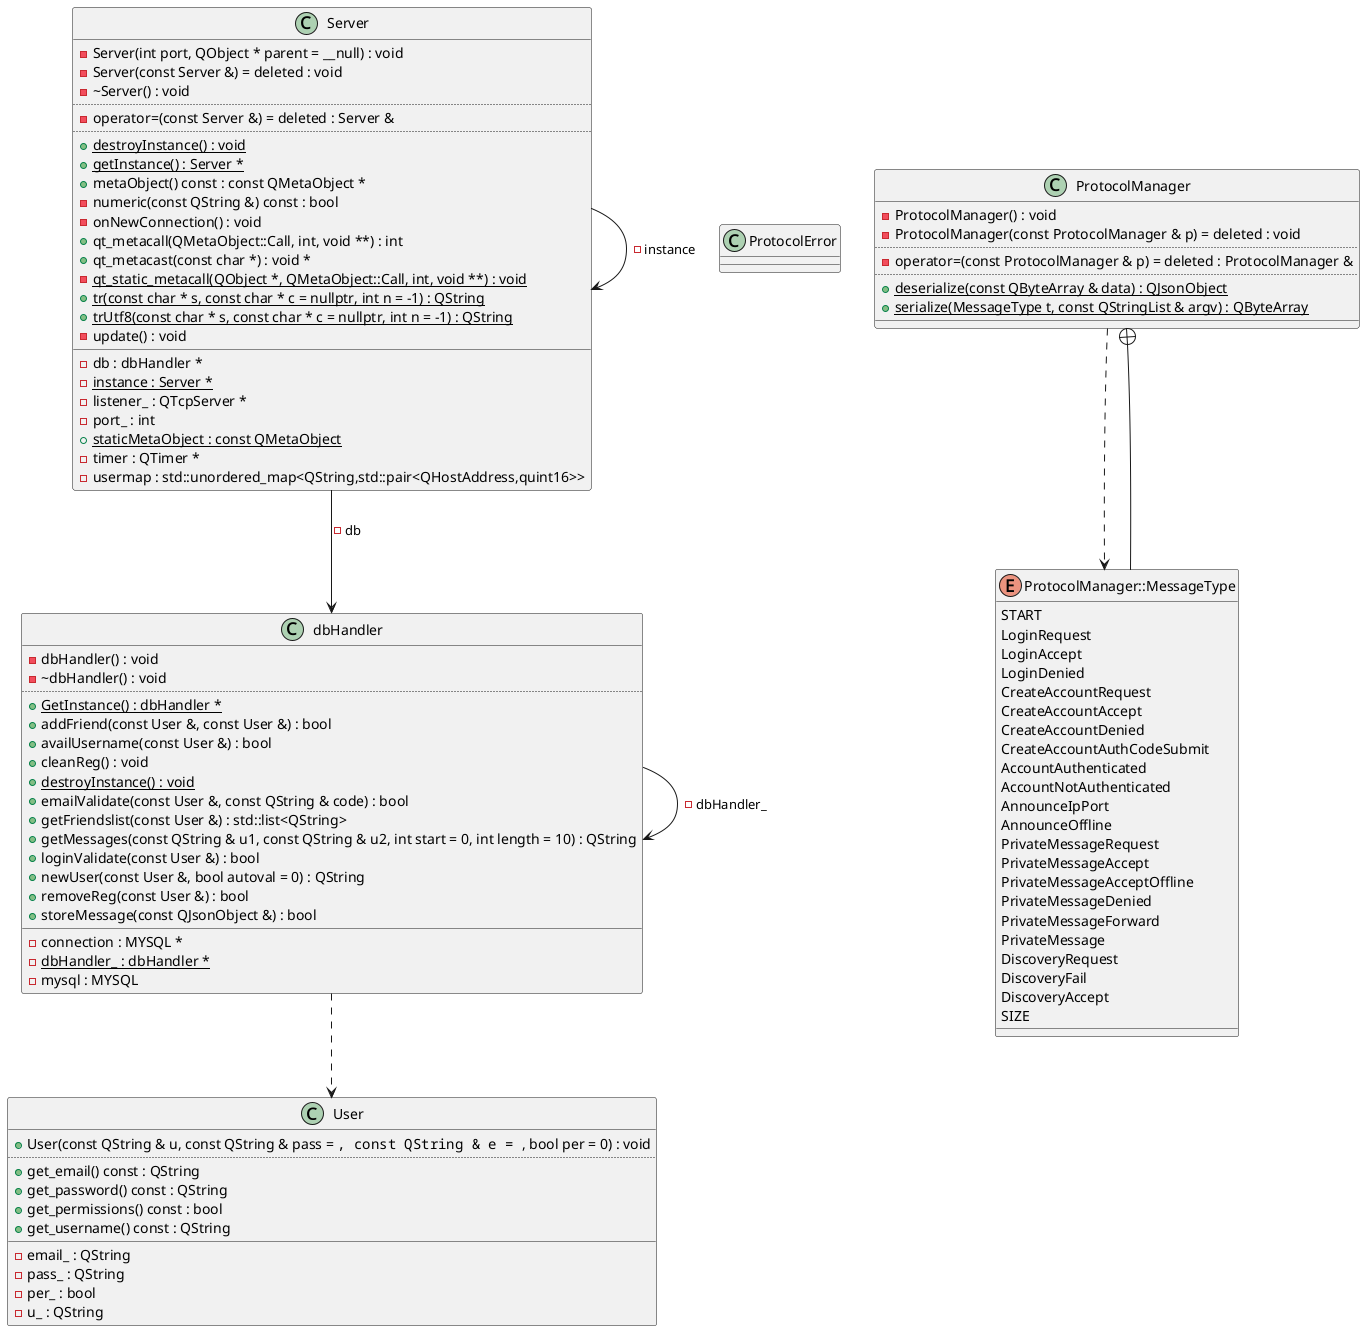

The diagram above was rendered by PlantUML. Its source (embedded in the PNG):
@startuml
class "User" as C_0013909460443608576024
class C_0013909460443608576024 {
+User(const QString & u, const QString & pass = "", const QString & e = "", bool per = 0) : void
..
+get_email() const : QString
+get_password() const : QString
+get_permissions() const : bool
+get_username() const : QString
__
-email_ : QString
-pass_ : QString
-per_ : bool
-u_ : QString
}
class "dbHandler" as C_0007180728308577750051
class C_0007180728308577750051 {
-dbHandler() : void
-~dbHandler() : void
..
{static} +GetInstance() : dbHandler *
+addFriend(const User &, const User &) : bool
+availUsername(const User &) : bool
+cleanReg() : void
{static} +destroyInstance() : void
+emailValidate(const User &, const QString & code) : bool
+getFriendslist(const User &) : std::list<QString>
+getMessages(const QString & u1, const QString & u2, int start = 0, int length = 10) : QString
+loginValidate(const User &) : bool
+newUser(const User &, bool autoval = 0) : QString
+removeReg(const User &) : bool
+storeMessage(const QJsonObject &) : bool
__
-connection : MYSQL *
{static} -dbHandler_ : dbHandler *
-mysql : MYSQL
}
class "ProtocolError" as C_0012766499065510760009
class C_0012766499065510760009 {
__
}
class "ProtocolManager" as C_0016429213831703395188
class C_0016429213831703395188 {
-ProtocolManager() : void
-ProtocolManager(const ProtocolManager & p) = deleted : void
..
-operator=(const ProtocolManager & p) = deleted : ProtocolManager &
..
{static} +deserialize(const QByteArray & data) : QJsonObject
{static} +serialize(MessageType t, const QStringList & argv) : QByteArray
__
}
enum "ProtocolManager::MessageType" as C_0008849749518693832582
enum C_0008849749518693832582 {
START
LoginRequest
LoginAccept
LoginDenied
CreateAccountRequest
CreateAccountAccept
CreateAccountDenied
CreateAccountAuthCodeSubmit
AccountAuthenticated
AccountNotAuthenticated
AnnounceIpPort
AnnounceOffline
PrivateMessageRequest
PrivateMessageAccept
PrivateMessageAcceptOffline
PrivateMessageDenied
PrivateMessageForward
PrivateMessage
DiscoveryRequest
DiscoveryFail
DiscoveryAccept
SIZE
}
class "Server" as C_0007168929316485241399
class C_0007168929316485241399 {
-Server(int port, QObject * parent = __null) : void
-Server(const Server &) = deleted : void
-~Server() : void
..
-operator=(const Server &) = deleted : Server &
..
{static} +destroyInstance() : void
{static} +getInstance() : Server *
+metaObject() const : const QMetaObject *
-numeric(const QString &) const : bool
-onNewConnection() : void
+qt_metacall(QMetaObject::Call, int, void **) : int
+qt_metacast(const char *) : void *
{static} -qt_static_metacall(QObject *, QMetaObject::Call, int, void **) : void
{static} +tr(const char * s, const char * c = nullptr, int n = -1) : QString
{static} +trUtf8(const char * s, const char * c = nullptr, int n = -1) : QString
-update() : void
__
-db : dbHandler *
{static} -instance : Server *
-listener_ : QTcpServer *
-port_ : int
{static} +staticMetaObject : const QMetaObject
-timer : QTimer *
-usermap : std::unordered_map<QString,std::pair<QHostAddress,quint16>>
}
C_0007180728308577750051 ..> C_0013909460443608576024
C_0007180728308577750051 --> C_0007180728308577750051 : -dbHandler_
C_0016429213831703395188 ..> C_0008849749518693832582
C_0008849749518693832582 --+ C_0016429213831703395188
C_0007168929316485241399 --> C_0007180728308577750051 : -db
C_0007168929316485241399 --> C_0007168929316485241399 : -instance

'Generated with clang-uml, version 0.6.0
'LLVM version clang version 18.1.8 (Fedora 18.1.8-1.fc40)
@enduml